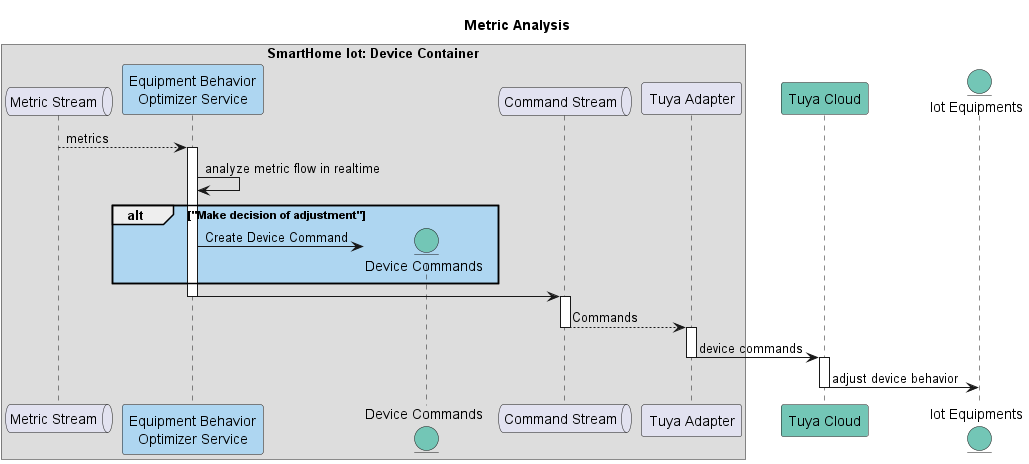

The diagram above was rendered by PlantUML. Its source (embedded in the PNG):
@startuml "Alert"

title "Metric Analysis"

box "SmartHome Iot: Device Container"
  queue "Metric Stream" as mstream 
  participant "Equipment Behavior\nOptimizer Service" as analyzer #aed6f1
  entity "Device Commands" as command#73c6b6
  queue "Command Stream" as cstream 
  participant "Tuya Adapter" as adapter   
end box 

participant "Tuya Cloud" as tuya#73c6b6
entity "Iot Equipments" as device#73c6b6

mstream --> analyzer: metrics
activate analyzer
  analyzer -> analyzer: analyze metric flow in realtime
  alt #aed6f1 "Make decision of adjustment"
    analyzer -> command **: Create Device Command
  end 
  analyzer -> cstream
deactivate analyzer
activate cstream
cstream --> adapter: Commands
deactivate cstream
activate adapter
  adapter -> tuya: device commands
deactivate adapter
activate tuya
  tuya -> device: adjust device behavior
deactivate tuya

@enduml